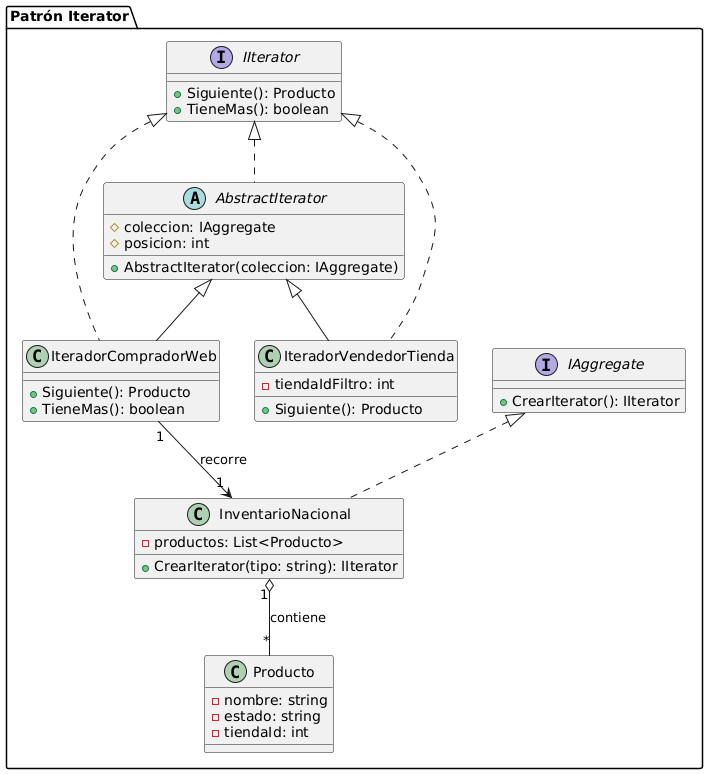

The diagram above was rendered by PlantUML. Its source (embedded in the PNG):
@startuml
skinparam ClassAttributeIconStyle relevant

package "Patrón Iterator" {

    interface IIterator {
        + Siguiente(): Producto
        + TieneMas(): boolean
    }

    interface IAggregate {
        + CrearIterator(): IIterator
    }

    class Producto {
        - nombre: string
        - estado: string
        - tiendaId: int
    }

    class InventarioNacional {
        - productos: List<Producto>
        + CrearIterator(tipo: string): IIterator
    }

    abstract class AbstractIterator {
        # coleccion: IAggregate
        # posicion: int
        + AbstractIterator(coleccion: IAggregate)
    }

    class IteradorCompradorWeb {
        + Siguiente(): Producto
        + TieneMas(): boolean
    }

    class IteradorVendedorTienda {
        - tiendaIdFiltro: int
        + Siguiente(): Producto
    }
}

' Relaciones
InventarioNacional .up.|> IAggregate
AbstractIterator .up.|> IIterator

IteradorCompradorWeb .up.|> IIterator
IteradorVendedorTienda .up.|> IIterator

' Herencia de la implementación base (AbstractIterator)
AbstractIterator <|-- IteradorCompradorWeb
AbstractIterator <|-- IteradorVendedorTienda

' Multiplicidad y Asociación
InventarioNacional "1" o-- "*" Producto : contiene
IteradorCompradorWeb "1" --> "1" InventarioNacional : recorre
@enduml